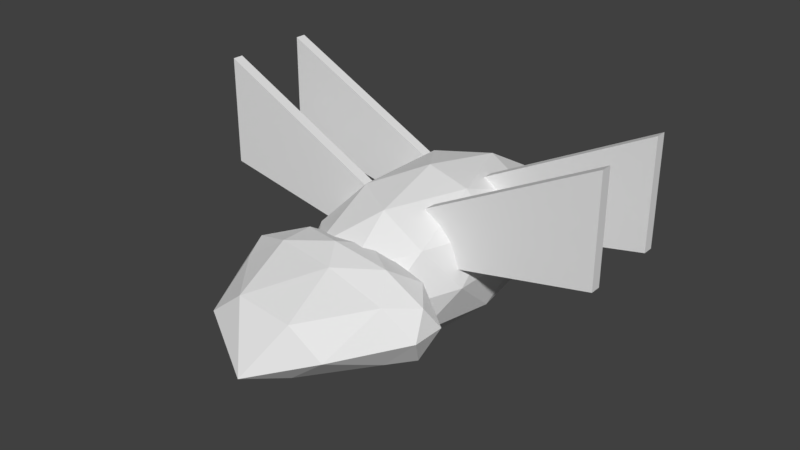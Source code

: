 # Source: badgermoth.blend  (saved by Blender 2.79.0; exported with 4.5.12 LTS)
import bpy
from mathutils import Matrix  # noqa: F401  (used for matrix-valued properties, if any)

bpy.ops.wm.read_factory_settings(use_empty=True)
scene = bpy.context.scene
scene.name = 'Scene'

# ---- collections
col_collection_1 = bpy.data.collections.new('Collection 1'); scene.collection.children.link(col_collection_1)

# ---- world
world_world = bpy.data.worlds.new('World'); scene.world = world_world
world_world.color = (0.05088, 0.05088, 0.05088)
world_world.use_sun_shadow = False
world_world.sun_shadow_jitter_overblur = 0.0
world_world.cycles.sampling_method = 'MANUAL'

# ---- meshes
me_cube_001 = bpy.data.meshes.new('Cube.001')
me_cube_001.from_pydata([(-0.05306, 0.175, 0.0), (0.1592, 0.175, 0.3), (-0.05306, 0.225, 0.0), (0.1592, 0.225, 0.3), (0.9469, 0.175, 0.2), (0.9469, 0.175, 0.7), (0.9469, 0.225, 0.2), (0.9469, 0.225, 0.7), (0.05306, 0.175, 0.0), (-0.1592, 0.175, 0.3), (0.05306, 0.225, 0.0), (-0.1592, 0.225, 0.3), (-0.9469, 0.175, 0.2), (-0.9469, 0.175, 0.7), (-0.9469, 0.225, 0.2), (-0.9469, 0.225, 0.7), (-0.05306, -0.175, 0.0), (0.1592, -0.175, 0.3), (-0.05306, -0.225, 0.0), (0.1592, -0.225, 0.3), (0.9469, -0.175, 0.2), (0.9469, -0.175, 0.7), (0.9469, -0.225, 0.2), (0.9469, -0.225, 0.7), (0.05306, -0.175, 0.0), (-0.1592, -0.175, 0.3), (0.05306, -0.225, 0.0), (-0.1592, -0.225, 0.3), (-0.9469, -0.175, 0.2), (-0.9469, -0.175, 0.7), (-0.9469, -0.225, 0.2), (-0.9469, -0.225, 0.7)], [], [(0, 1, 3, 2), (2, 3, 7, 6), (6, 7, 5, 4), (4, 5, 1, 0), (2, 6, 4, 0), (7, 3, 1, 5), (8, 10, 11, 9), (10, 14, 15, 11), (14, 12, 13, 15), (12, 8, 9, 13), (10, 8, 12, 14), (15, 13, 9, 11), (16, 18, 19, 17), (18, 22, 23, 19), (22, 20, 21, 23), (20, 16, 17, 21), (18, 16, 20, 22), (23, 21, 17, 19), (24, 25, 27, 26), (26, 27, 31, 30), (30, 31, 29, 28), (28, 29, 25, 24), (26, 30, 28, 24), (31, 27, 25, 29)])
_uv = me_cube_001.uv_layers.new(name='UVMap')
_uv.uv.foreach_set('vector', [0.958, 0.5012, 0.958, 0.354, 0.979, 0.354, 0.979, 0.5012, 0.8649, 0.0, 0.937, 0.1342, 0.937, 0.4988, 0.7496, 0.4054, 0.7303, 0.6337, 0.7303, 0.4988, 0.7513, 0.4988, 0.7513, 0.6337, 0.0, 0.5922, 0.1874, 0.4988, 0.1874, 0.8634, 0.1153, 0.9976, 0.6042, 0.9115, 0.6042, 0.4988, 0.6252, 0.4988, 0.6252, 0.9115, 0.979, 0.0, 0.979, 0.354, 0.958, 0.354, 0.958, 0.0, 0.979, 6.15e-09, 1.0, 0.0, 1.0, 0.1472, 0.979, 0.1472, 0.6775, 0.4988, 0.5622, 0.09343, 0.7496, 0.0, 0.7496, 0.3646, 0.6883, 0.6337, 0.6673, 0.6337, 0.6673, 0.4988, 0.6883, 0.4988, 0.3748, 0.4054, 0.4901, 0.0, 0.5622, 0.1342, 0.5622, 0.4988, 0.6462, 0.4988, 0.6673, 0.4988, 0.6673, 0.9115, 0.6462, 0.9115, 1.0, 0.5012, 0.979, 0.5012, 0.979, 0.1472, 1.0, 0.1472, 0.958, 0.5012, 0.937, 0.5012, 0.937, 0.354, 0.958, 0.354, 0.3027, 0.9976, 0.1874, 0.5922, 0.3748, 0.4988, 0.3748, 0.8634, 0.7093, 0.4988, 0.7303, 0.4988, 0.7303, 0.6337, 0.7093, 0.6337, 0.0, 0.4054, 0.1153, 0.0, 0.1874, 0.1342, 0.1874, 0.4988, 0.6042, 0.9115, 0.5832, 0.9115, 0.5832, 0.4988, 0.6042, 0.4988, 0.937, 0.0, 0.958, 0.0, 0.958, 0.354, 0.937, 0.354, 0.5832, 0.4988, 0.5832, 0.646, 0.5622, 0.646, 0.5622, 0.4988, 0.3027, 0.0, 0.3748, 0.1342, 0.3748, 0.4988, 0.1874, 0.4054, 0.6883, 0.6337, 0.6883, 0.4988, 0.7093, 0.4988, 0.7093, 0.6337, 0.3748, 0.5922, 0.5622, 0.4988, 0.5622, 0.8634, 0.4901, 0.9976, 0.6462, 0.4988, 0.6462, 0.9115, 0.6252, 0.9115, 0.6252, 0.4988, 0.5622, 1.0, 0.5622, 0.646, 0.5832, 0.646, 0.5832, 1.0])
me_cube_001.use_remesh_preserve_volume = False
me_cube_001.use_remesh_preserve_attributes = False
me_cube_001.use_mirror_vertex_groups = False
me_cube_001.update()
me_icosphere_001 = bpy.data.meshes.new('Icosphere.001')
me_icosphere_001.from_pydata([(-7.096e-10, -0.6, -0.25), (0.3618, -0.7314, -0.1118), (-0.1382, -1.009, -0.1118), (-0.4472, -0.6, -0.1118), (-0.1382, -0.3873, -0.1118), (0.3618, -0.4686, -0.1118), (0.1382, -1.009, 0.1118), (-0.3618, -0.7314, 0.1118), (-0.3618, -0.4686, 0.1118), (0.1382, -0.3873, 0.1118), (0.4472, -0.6, 0.1118), (-7.096e-10, -0.6, 0.25), (-0.08123, -0.725, -0.2127), (0.2127, -0.6773, -0.2127), (0.1314, -0.9981, -0.1314), (0.4253, -0.6, -0.1314), (0.2127, -0.5227, -0.2127), (-0.2629, -0.6, -0.2127), (-0.3441, -0.725, -0.1314), (-0.08123, -0.475, -0.2127), (-0.3441, -0.475, -0.1314), (0.1314, -0.3977, -0.1314), (0.4755, -0.6773, 7.096e-10), (0.4755, -0.5227, 7.096e-10), (-7.096e-10, -1.151, -0.1135), (0.2939, -0.9981, 7.096e-10), (-0.4755, -0.6773, 7.096e-10), (-0.2939, -0.9981, 7.096e-10), (-0.2939, -0.3977, 7.096e-10), (-0.4755, -0.5227, 7.096e-10), (0.2939, -0.3977, 7.096e-10), (-7.096e-10, -0.35, 7.096e-10), (0.3441, -0.725, 0.1314), (-0.1314, -0.9981, 0.1314), (-0.4253, -0.6, 0.1314), (-0.1314, -0.3977, 0.1314), (0.3441, -0.475, 0.1314), (0.08123, -0.725, 0.2127), (0.2629, -0.6, 0.2127), (-0.2127, -0.6773, 0.2127), (-0.2127, -0.5227, 0.2127), (0.08123, -0.475, 0.2127)], [], [(0, 13, 12), (1, 13, 15), (0, 12, 17), (0, 17, 19), (0, 19, 16), (1, 15, 22), (2, 14, 24), (3, 18, 26), (4, 20, 28), (5, 21, 30), (1, 22, 25), (2, 24, 27), (3, 26, 29), (4, 28, 31), (5, 30, 23), (6, 32, 37), (7, 33, 39), (8, 34, 40), (9, 35, 41), (10, 36, 38), (38, 41, 11), (38, 36, 41), (36, 9, 41), (41, 40, 11), (41, 35, 40), (35, 8, 40), (40, 39, 11), (40, 34, 39), (34, 7, 39), (39, 37, 11), (39, 33, 37), (33, 6, 37), (37, 38, 11), (37, 32, 38), (32, 10, 38), (23, 36, 10), (23, 30, 36), (30, 9, 36), (31, 35, 9), (31, 28, 35), (28, 8, 35), (29, 34, 8), (29, 26, 34), (26, 7, 34), (27, 33, 7), (27, 24, 33), (24, 6, 33), (25, 32, 6), (25, 22, 32), (22, 10, 32), (30, 31, 9), (30, 21, 31), (21, 4, 31), (28, 29, 8), (28, 20, 29), (20, 3, 29), (26, 27, 7), (26, 18, 27), (18, 2, 27), (24, 25, 6), (24, 14, 25), (14, 1, 25), (22, 23, 10), (22, 15, 23), (15, 5, 23), (16, 21, 5), (16, 19, 21), (19, 4, 21), (19, 20, 4), (19, 17, 20), (17, 3, 20), (17, 18, 3), (17, 12, 18), (12, 2, 18), (15, 16, 5), (15, 13, 16), (13, 0, 16), (12, 14, 2), (12, 13, 14), (13, 1, 14)])
_uv = me_icosphere_001.uv_layers.new(name='UVMap')
_uv.uv.foreach_set('vector', [0.7921, 0.2218, 0.9289, 0.1702, 0.793, 0.3048, 0.8775, 0.6031, 0.7581, 0.6195, 0.8636, 0.5124, 0.7921, 0.2218, 0.793, 0.3048, 0.6491, 0.3164, 0.7921, 0.2218, 0.6491, 0.3164, 0.696, 0.1889, 0.7921, 0.2218, 0.696, 0.1889, 0.869, 0.09854, 0.8775, 0.6031, 0.8636, 0.5124, 0.9652, 0.5389, 0.8598, 0.4418, 1.0, 0.337, 0.9878, 0.4552, 0.1527, 0.6518, 0.1739, 0.732, 0.07121, 0.6926, 0.6188, 0.1537, 0.5472, 0.2764, 0.5264, 0.2, 0.7226, 0.5618, 0.7581, 0.7042, 0.6686, 0.6322, 0.8775, 0.6031, 0.9652, 0.5389, 0.9652, 0.7685, 0.1762, 0.9096, 0.1904, 1.0, 0.07966, 0.8942, 0.1527, 0.6518, 0.07121, 0.6926, 0.08137, 0.5968, 0.7581, 0.8557, 0.6911, 0.9509, 0.6895, 0.8049, 0.7226, 0.5618, 0.6686, 0.6322, 0.6364, 0.4986, 0.371, 0.4345, 0.1405, 0.4578, 0.2174, 0.3111, 0.3817, 0.08025, 0.4523, 0.2847, 0.2884, 0.138, 0.2339, 0.0, 0.3264, 0.004674, 0.2015, 0.09086, 0.6058, 0.7332, 0.6016, 0.8788, 0.5264, 0.7517, 0.0385, 0.4765, 0.0, 0.3815, 0.08668, 0.3709, 0.08668, 0.3709, 0.07688, 0.2348, 0.1693, 0.2269, 0.08668, 0.3709, 0.0, 0.3815, 0.07688, 0.2348, 0.5678, 0.5993, 0.6058, 0.7332, 0.5264, 0.7517, 0.07688, 0.2348, 0.2015, 0.09086, 0.1693, 0.2269, 0.07688, 0.2348, 0.1149, 0.1014, 0.2015, 0.09086, 0.6016, 0.8788, 0.6086, 0.9814, 0.5281, 0.8977, 0.2015, 0.09086, 0.2884, 0.138, 0.1693, 0.2269, 0.2015, 0.09086, 0.3264, 0.004674, 0.2884, 0.138, 0.3264, 0.004674, 0.3817, 0.08025, 0.2884, 0.138, 0.2884, 0.138, 0.2174, 0.3111, 0.1693, 0.2269, 0.2884, 0.138, 0.4523, 0.2847, 0.2174, 0.3111, 0.4523, 0.2847, 0.371, 0.4345, 0.2174, 0.3111, 0.2174, 0.3111, 0.08668, 0.3709, 0.1693, 0.2269, 0.2174, 0.3111, 0.1405, 0.4578, 0.08668, 0.3709, 0.1405, 0.4578, 0.0385, 0.4765, 0.08668, 0.3709, 0.6364, 0.4986, 0.5678, 0.5993, 0.5511, 0.5059, 0.6364, 0.4986, 0.6686, 0.6322, 0.5678, 0.5993, 0.6686, 0.6322, 0.6058, 0.7332, 0.5678, 0.5993, 0.6895, 0.8049, 0.6016, 0.8788, 0.6058, 0.7332, 0.6895, 0.8049, 0.6911, 0.9509, 0.6016, 0.8788, 0.6911, 0.9509, 0.6086, 0.9814, 0.6016, 0.8788, 0.08137, 0.5968, 0.0, 0.6376, 0.0316, 0.5583, 0.08137, 0.5968, 0.07121, 0.6926, 0.0, 0.6376, 0.4037, 0.009162, 0.3817, 0.08025, 0.3264, 0.004674, 0.5236, 0.2051, 0.4523, 0.2847, 0.3817, 0.08025, 0.5236, 0.2051, 0.5264, 0.4171, 0.4523, 0.2847, 0.5264, 0.4171, 0.371, 0.4345, 0.4523, 0.2847, 0.3279, 0.5221, 0.1405, 0.4578, 0.371, 0.4345, 0.3279, 0.5221, 0.0871, 0.5221, 0.1405, 0.4578, 0.0871, 0.5221, 0.0385, 0.4765, 0.1405, 0.4578, 0.6686, 0.6322, 0.6895, 0.8049, 0.6058, 0.7332, 0.6686, 0.6322, 0.7581, 0.7042, 0.6895, 0.8049, 0.7581, 0.7042, 0.7581, 0.8557, 0.6895, 0.8049, 0.1192, 0.5221, 0.08137, 0.5968, 0.0316, 0.5583, 0.1192, 0.5221, 0.1904, 0.5771, 0.08137, 0.5968, 0.1904, 0.5771, 0.1527, 0.6518, 0.08137, 0.5968, 0.4037, 0.009162, 0.5236, 0.2051, 0.3817, 0.08025, 0.07121, 0.6926, 0.1739, 0.732, 0.07966, 0.8942, 0.1739, 0.732, 0.1762, 0.9096, 0.07966, 0.8942, 0.5264, 0.4171, 0.3279, 0.5221, 0.371, 0.4345, 0.8289, 0.9414, 0.8372, 0.8183, 0.9652, 0.7685, 0.8372, 0.8183, 0.8775, 0.6031, 0.9652, 0.7685, 0.6053, 0.4552, 0.6364, 0.4986, 0.5511, 0.5059, 0.9652, 0.5389, 0.8636, 0.5124, 0.9316, 0.4552, 0.8636, 0.5124, 0.8203, 0.4607, 0.9316, 0.4552, 0.869, 0.09854, 0.7671, 0.05851, 0.9131, 0.0, 0.869, 0.09854, 0.696, 0.1889, 0.7671, 0.05851, 0.696, 0.1889, 0.6188, 0.1537, 0.7671, 0.05851, 0.696, 0.1889, 0.5472, 0.2764, 0.6188, 0.1537, 0.696, 0.1889, 0.6491, 0.3164, 0.5472, 0.2764, 0.6491, 0.3164, 0.5389, 0.3706, 0.5472, 0.2764, 0.6491, 0.3164, 0.6442, 0.3923, 0.5389, 0.3706, 0.6491, 0.3164, 0.793, 0.3048, 0.6442, 0.3923, 0.793, 0.3048, 0.8598, 0.4418, 0.6442, 0.3923, 1.0, 0.03982, 0.869, 0.09854, 0.9131, 0.0, 1.0, 0.03982, 0.9289, 0.1702, 0.869, 0.09854, 0.9289, 0.1702, 0.7921, 0.2218, 0.869, 0.09854, 0.793, 0.3048, 1.0, 0.337, 0.8598, 0.4418, 0.793, 0.3048, 0.9289, 0.1702, 1.0, 0.337, 0.7581, 0.6195, 0.8775, 0.6031, 0.8372, 0.8183])
me_icosphere_001.use_remesh_preserve_volume = False
me_icosphere_001.use_remesh_preserve_attributes = False
me_icosphere_001.use_mirror_vertex_groups = False
me_icosphere_001.update()
me_icosphere = bpy.data.meshes.new('Icosphere')
me_icosphere.from_pydata([(-7.096e-10, 2.484e-09, -0.375), (0.2714, -0.3943, -0.1677), (-0.1036, -0.638, -0.1677), (-0.3354, 2.484e-09, -0.1677), (-0.1036, 0.638, -0.1677), (0.2714, 0.3943, -0.1677), (0.1036, -0.638, 0.1677), (-0.2714, -0.3943, 0.1677), (-0.2714, 0.3943, 0.1677), (0.1036, 0.638, 0.1677), (0.3354, 2.484e-09, 0.1677), (-7.096e-10, 2.484e-09, 0.375), (-0.06092, -0.375, -0.319), (0.1595, -0.2318, -0.319), (0.09858, -0.6068, -0.1972), (0.319, 2.484e-09, -0.1972), (0.1595, 0.2318, -0.319), (-0.1971, 2.484e-09, -0.319), (-0.2581, -0.375, -0.1972), (-0.06092, 0.375, -0.319), (-0.2581, 0.375, -0.1972), (0.09858, 0.6068, -0.1972), (0.3566, -0.2318, 7.096e-10), (0.3566, 0.2318, 7.096e-10), (-7.096e-10, -0.75, 7.096e-10), (0.2204, -0.6068, 7.096e-10), (-0.3566, -0.2318, 7.096e-10), (-0.2204, -0.6068, 7.096e-10), (-0.2204, 0.6068, 7.096e-10), (-0.3566, 0.2318, 7.096e-10), (0.2204, 0.6068, 7.096e-10), (-7.096e-10, 0.75, 7.096e-10), (0.2581, -0.375, 0.1972), (-0.09858, -0.6068, 0.1972), (-0.319, 2.484e-09, 0.1972), (-0.09858, 0.6068, 0.1972), (0.2581, 0.375, 0.1972), (0.06092, -0.375, 0.319), (0.1971, 2.484e-09, 0.319), (-0.1595, -0.2318, 0.319), (-0.1595, 0.2318, 0.319), (0.06092, 0.375, 0.319)], [], [(0, 13, 12), (1, 13, 15), (0, 12, 17), (0, 17, 19), (0, 19, 16), (1, 15, 22), (2, 14, 24), (3, 18, 26), (4, 20, 28), (5, 21, 30), (1, 22, 25), (2, 24, 27), (3, 26, 29), (4, 28, 31), (5, 30, 23), (6, 32, 37), (7, 33, 39), (8, 34, 40), (9, 35, 41), (10, 36, 38), (38, 41, 11), (38, 36, 41), (36, 9, 41), (41, 40, 11), (41, 35, 40), (35, 8, 40), (40, 39, 11), (40, 34, 39), (34, 7, 39), (39, 37, 11), (39, 33, 37), (33, 6, 37), (37, 38, 11), (37, 32, 38), (32, 10, 38), (23, 36, 10), (23, 30, 36), (30, 9, 36), (31, 35, 9), (31, 28, 35), (28, 8, 35), (29, 34, 8), (29, 26, 34), (26, 7, 34), (27, 33, 7), (27, 24, 33), (24, 6, 33), (25, 32, 6), (25, 22, 32), (22, 10, 32), (30, 31, 9), (30, 21, 31), (21, 4, 31), (28, 29, 8), (28, 20, 29), (20, 3, 29), (26, 27, 7), (26, 18, 27), (18, 2, 27), (24, 25, 6), (24, 14, 25), (14, 1, 25), (22, 23, 10), (22, 15, 23), (15, 5, 23), (16, 21, 5), (16, 19, 21), (19, 4, 21), (19, 20, 4), (19, 17, 20), (17, 3, 20), (17, 18, 3), (17, 12, 18), (12, 2, 18), (15, 16, 5), (15, 13, 16), (13, 0, 16), (12, 14, 2), (12, 13, 14), (13, 1, 14)])
_uv = me_icosphere.uv_layers.new(name='UVMap')
_uv.uv.foreach_set('vector', [0.8076, 0.6455, 0.7178, 0.5754, 0.8199, 0.5, 0.5872, 0.1056, 0.6656, 0.176, 0.6028, 0.2763, 0.8076, 0.6455, 0.8199, 0.5, 0.9135, 0.6373, 0.8076, 0.6455, 0.9135, 0.6373, 0.8691, 0.7976, 0.8076, 0.6455, 0.8691, 0.7976, 0.7482, 0.7594, 0.5872, 0.1056, 0.6028, 0.2763, 0.5001, 0.176, 0.1176, 0.6064, 0.1006, 0.6937, 5.6e-07, 0.6177, 0.07963, 0.2763, 0.06389, 0.1139, 0.1673, 0.176, 0.0785, 0.5527, 0.06389, 0.4388, 0.1666, 0.5392, 0.5872, 0.4471, 0.6017, 0.5392, 0.4994, 0.5392, 0.5872, 0.1056, 0.5001, 0.176, 0.4994, 0.01353, 0.1176, 0.6064, 5.6e-07, 0.6177, 0.08189, 0.5527, 0.07963, 0.2763, 0.1673, 0.176, 0.1673, 0.3767, 0.9246, 0.9214, 1.0, 0.9246, 0.8979, 1.0, 0.5872, 0.4471, 0.4994, 0.5392, 0.5001, 0.3767, 0.9246, 0.07864, 0.9823, 0.2005, 0.8691, 0.2024, 0.7188, 0.1437, 0.817, 0.07845, 0.7482, 0.2406, 0.2544, 0.4471, 0.27, 0.2763, 0.3328, 0.3767, 0.3621, 0.7399, 0.3451, 0.6525, 0.4892, 0.6705, 0.4124, 0.2763, 0.3967, 0.4388, 0.3328, 0.2763, 0.9135, 0.3627, 0.8199, 0.5, 0.8076, 0.3545, 0.9135, 0.3627, 0.933, 0.4981, 0.8199, 0.5, 0.4776, 0.7577, 0.3621, 0.7399, 0.4892, 0.6705, 0.8199, 0.5, 0.7178, 0.4246, 0.8076, 0.3545, 0.4892, 0.6705, 0.3451, 0.6525, 0.4892, 0.5605, 0.3451, 0.6525, 0.3621, 0.5527, 0.4892, 0.5605, 0.7178, 0.4246, 0.7482, 0.2406, 0.8076, 0.3545, 0.7178, 0.4246, 0.6656, 0.3007, 0.7482, 0.2406, 0.27, 0.2763, 0.2544, 0.1056, 0.3328, 0.176, 0.7482, 0.2406, 0.8691, 0.2024, 0.8076, 0.3545, 0.7482, 0.2406, 0.817, 0.07845, 0.8691, 0.2024, 0.817, 0.07845, 0.9246, 0.07864, 0.8691, 0.2024, 0.8691, 0.2024, 0.9135, 0.3627, 0.8076, 0.3545, 0.8691, 0.2024, 0.9823, 0.2005, 0.9135, 0.3627, 0.9823, 0.2005, 1.0, 0.3514, 0.9135, 0.3627, 0.5001, 0.3767, 0.3967, 0.4388, 0.4124, 0.2763, 0.5001, 0.3767, 0.4994, 0.5392, 0.3967, 0.4388, 0.4994, 0.5392, 0.4113, 0.5527, 0.3967, 0.4388, 0.2446, 0.7285, 0.3451, 0.6525, 0.3621, 0.7399, 0.2446, 0.7285, 0.2446, 0.6185, 0.3451, 0.6525, 0.2446, 0.6185, 0.3621, 0.5527, 0.3451, 0.6525, 0.1673, 0.3767, 0.27, 0.2763, 0.2544, 0.4471, 0.1673, 0.3767, 0.1673, 0.176, 0.27, 0.2763, 0.1673, 0.176, 0.2544, 0.1056, 0.27, 0.2763, 0.1666, 0.01353, 0.2689, 0.01353, 0.2544, 0.1056, 0.7769, 0.03826, 0.8979, 0.0, 0.817, 0.07845, 0.8979, 0.0, 0.9246, 0.07864, 0.817, 0.07845, 0.4994, 0.01353, 0.3967, 0.1139, 0.4113, 0.0, 0.4994, 0.01353, 0.5001, 0.176, 0.3967, 0.1139, 0.5001, 0.176, 0.4124, 0.2763, 0.3967, 0.1139, 0.3265, 0.7936, 0.2446, 0.7285, 0.3621, 0.7399, 0.7769, 0.9617, 0.817, 0.9216, 0.8979, 1.0, 0.817, 0.9216, 0.9246, 0.9214, 0.8979, 1.0, 0.1666, 0.5392, 0.1673, 0.3767, 0.2544, 0.4471, 0.1666, 0.5392, 0.06389, 0.4388, 0.1673, 0.3767, 0.06389, 0.4388, 0.07963, 0.2763, 0.1673, 0.3767, 0.1673, 0.176, 0.1666, 0.01353, 0.2544, 0.1056, 0.1673, 0.176, 0.06389, 0.1139, 0.1666, 0.01353, 0.06389, 0.1139, 0.0785, 0.0, 0.1666, 0.01353, 0.8979, 0.0, 1.0, 0.07543, 0.9246, 0.07864, 5.6e-07, 0.6177, 0.1006, 0.6937, 0.0, 0.7277, 0.1006, 0.6937, 0.1176, 0.7936, 0.0, 0.7277, 0.5001, 0.176, 0.5001, 0.3767, 0.4124, 0.2763, 0.5001, 0.176, 0.6028, 0.2763, 0.5001, 0.3767, 0.6028, 0.2763, 0.5872, 0.4471, 0.5001, 0.3767, 0.7482, 0.7594, 0.817, 0.9216, 0.7188, 0.8563, 0.7482, 0.7594, 0.8691, 0.7976, 0.817, 0.9216, 0.8691, 0.7976, 0.9246, 0.9214, 0.817, 0.9216, 0.8691, 0.7976, 0.9823, 0.7995, 0.9246, 0.9214, 0.8691, 0.7976, 0.9135, 0.6373, 0.9823, 0.7995, 0.9135, 0.6373, 1.0, 0.6486, 0.9823, 0.7995, 0.0, 0.2763, 0.06389, 0.1139, 0.07963, 0.2763, 0.9135, 0.6373, 0.8199, 0.5, 0.933, 0.5019, 0.2446, 0.6757, 0.1176, 0.6064, 0.2331, 0.5885, 0.6028, 0.2763, 0.6656, 0.3767, 0.5872, 0.4471, 0.6656, 0.6993, 0.7178, 0.5754, 0.7482, 0.7594, 0.7178, 0.5754, 0.8076, 0.6455, 0.7482, 0.7594, 0.2446, 0.6757, 0.1006, 0.6937, 0.1176, 0.6064, 0.2446, 0.6757, 0.2446, 0.7857, 0.1006, 0.6937, 0.2446, 0.7857, 0.1176, 0.7936, 0.1006, 0.6937])
me_icosphere.use_remesh_preserve_volume = False
me_icosphere.use_remesh_preserve_attributes = False
me_icosphere.use_mirror_vertex_groups = False
me_icosphere.update()

# ---- objects
ob_wings = bpy.data.objects.new('Wings', me_cube_001)
ob_head = bpy.data.objects.new('Head', me_icosphere_001)
ob_body = bpy.data.objects.new('Body', me_icosphere)

# ---- transforms, parenting, visibility, modifiers, constraints
ob_wings.location = (0.0, 0.0, 1.0)
ob_wings.lineart.crease_threshold = 0.0
ob_head.location = (0.0, 0.0, 1.0)
ob_head.lineart.crease_threshold = 0.0
ob_body.location = (0.0, 0.0, 1.0)
ob_body.lineart.crease_threshold = 0.0

# ---- collection membership
col_collection_1.objects.link(ob_wings)
col_collection_1.objects.link(ob_head)
col_collection_1.objects.link(ob_body)

# ---- scene / render settings (as saved in the file)
scene.frame_start = 1; scene.frame_end = 250; scene.frame_set(1)
scene.render.engine = 'BLENDER_EEVEE_NEXT'
scene.render.resolution_percentage = 50
scene.render.dither_intensity = 0.0
scene.cycles.use_denoising = False
scene.cycles.samples = 128
scene.cycles.sampling_pattern = 'TABULATED_SOBOL'
scene.cycles.use_adaptive_sampling = False
scene.cycles.use_light_tree = False
scene.cycles.blur_glossy = 0.0
scene.cycles.sample_clamp_indirect = 0.0
scene.view_settings.view_transform = 'Standard'
bpy.context.view_layer.update()

# ---- added for rendering (the .blend has no active camera and no usable light): camera, sun
cam_auto = bpy.data.cameras.new('AutoCamera')
cam_auto.lens = 50.0
cam_auto.sensor_width = 36.0
cam_auto.clip_end = 1000.0
ob_auto_camera = bpy.data.objects.new('AutoCamera', cam_auto)
scene.collection.objects.link(ob_auto_camera)
ob_auto_camera.location = (2.67445, -3.40976, 3.30206)
ob_auto_camera.rotation_euler = (1.09748, -7.21219e-08, 0.694738)
scene.camera = ob_auto_camera
light_auto_sun = bpy.data.lights.new('AutoSun', 'SUN')
light_auto_sun.energy = 3.0
light_auto_sun.angle = 0.0523599
ob_auto_sun = bpy.data.objects.new('AutoSun', light_auto_sun)
scene.collection.objects.link(ob_auto_sun)
ob_auto_sun.rotation_euler = (0.872665, 0.174533, 0.523599)
bpy.context.view_layer.update()
